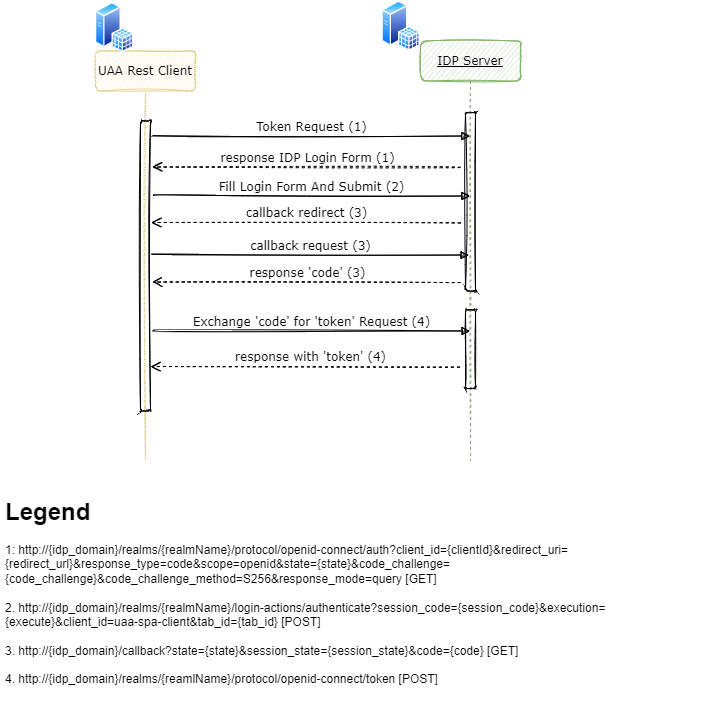

The diagram above was exported from draw.io. Its source (the exported page's mxGraphModel, read from the mxfile embedded in the PNG):
<mxGraphModel dx="1550" dy="867" grid="1" gridSize="10" guides="1" tooltips="1" connect="1" arrows="1" fold="1" page="1" pageScale="1" pageWidth="827" pageHeight="1169" math="0" shadow="0">
  <root>
    <mxCell id="0" />
    <mxCell id="1" parent="0" />
    <mxCell id="7KuRagzM1W4pi1ZXrLUH-1" value="UAA Rest Client" style="shape=umlLifeline;perimeter=lifelinePerimeter;whiteSpace=wrap;html=1;container=1;collapsible=0;recursiveResize=0;outlineConnect=0;shadow=0;comic=0;labelBackgroundColor=none;strokeWidth=1;fontFamily=Verdana;fontSize=12;align=center;dashed=1;dashPattern=1 1;rounded=1;sketch=1;fillColor=#fff2cc;strokeColor=#d6b656;" parent="1" vertex="1">
      <mxGeometry x="405" y="128.5" width="100" height="410" as="geometry" />
    </mxCell>
    <mxCell id="7KuRagzM1W4pi1ZXrLUH-2" value="" style="html=1;points=[];perimeter=orthogonalPerimeter;shadow=0;comic=0;labelBackgroundColor=none;strokeColor=#000000;strokeWidth=1;fillColor=#FFFFFF;fontFamily=Verdana;fontSize=12;fontColor=#000000;align=center;rounded=1;sketch=1;" parent="7KuRagzM1W4pi1ZXrLUH-1" vertex="1">
      <mxGeometry x="45" y="70" width="10" height="290" as="geometry" />
    </mxCell>
    <mxCell id="7KuRagzM1W4pi1ZXrLUH-3" value="&lt;u&gt;IDP Server&lt;/u&gt;" style="shape=umlLifeline;perimeter=lifelinePerimeter;whiteSpace=wrap;html=1;container=1;collapsible=0;recursiveResize=0;outlineConnect=0;shadow=0;comic=0;labelBackgroundColor=none;strokeColor=#82b366;strokeWidth=1;fillColor=#d5e8d4;fontFamily=Verdana;fontSize=12;align=center;rounded=1;sketch=1;" parent="1" vertex="1">
      <mxGeometry x="730" y="118.5" width="100" height="420" as="geometry" />
    </mxCell>
    <mxCell id="7KuRagzM1W4pi1ZXrLUH-5" value="" style="html=1;points=[];perimeter=orthogonalPerimeter;shadow=0;comic=0;labelBackgroundColor=none;strokeColor=#000000;strokeWidth=1;fillColor=#FFFFFF;fontFamily=Verdana;fontSize=12;fontColor=#000000;align=center;rounded=1;sketch=1;" parent="7KuRagzM1W4pi1ZXrLUH-3" vertex="1">
      <mxGeometry x="45" y="71.5" width="10" height="178.5" as="geometry" />
    </mxCell>
    <mxCell id="w1V8NH_SWz1Xq0VtpAeP-5" value="" style="html=1;points=[];perimeter=orthogonalPerimeter;shadow=0;comic=0;labelBackgroundColor=none;strokeColor=#000000;strokeWidth=1;fillColor=#FFFFFF;fontFamily=Verdana;fontSize=12;fontColor=#000000;align=center;rounded=1;sketch=1;" parent="7KuRagzM1W4pi1ZXrLUH-3" vertex="1">
      <mxGeometry x="45" y="269" width="10" height="78.5" as="geometry" />
    </mxCell>
    <mxCell id="7KuRagzM1W4pi1ZXrLUH-11" value="&lt;h1&gt;Legend&lt;/h1&gt;&lt;div&gt;1:&amp;nbsp;http://{idp_domain}/realms/{realmName}/protocol/openid-connect/auth?client_id={clientId}&amp;amp;redirect_uri={redirect_url}&amp;amp;response_type=code&amp;amp;scope=openid&amp;amp;state={state}&amp;amp;code_challenge={code_challenge}&amp;amp;code_challenge_method=S256&amp;amp;response_mode=query [GET]&lt;/div&gt;&lt;div&gt;&lt;br&gt;&lt;/div&gt;&lt;div&gt;2.&amp;nbsp;http://{idp_domain}/realms/{realmName}/login-actions/authenticate?session_code={session_code}&amp;amp;execution={execute}&amp;amp;client_id=uaa-spa-client&amp;amp;tab_id={tab_id} [POST]&lt;/div&gt;&lt;div&gt;&lt;br&gt;&lt;/div&gt;&lt;div&gt;3.&amp;nbsp;http://{idp_domain}/callback?state={state}&amp;amp;session_state={session_state}&amp;amp;code={code} [GET]&lt;/div&gt;&lt;div&gt;&lt;br&gt;&lt;/div&gt;&lt;div&gt;4.&amp;nbsp;http://{idp_domain}/realms/{reamlName}/protocol/openid-connect/token [POST]&lt;/div&gt;&lt;div&gt;&lt;br&gt;&lt;/div&gt;&lt;p&gt;&lt;/p&gt;" style="text;html=1;strokeColor=none;fillColor=none;spacing=5;spacingTop=-20;whiteSpace=wrap;overflow=hidden;rounded=1;sketch=1;" parent="1" vertex="1">
      <mxGeometry x="310" y="570" width="700" height="220" as="geometry" />
    </mxCell>
    <mxCell id="7KuRagzM1W4pi1ZXrLUH-14" value="Token Request (1)" style="html=1;verticalAlign=bottom;endArrow=block;labelBackgroundColor=none;fontFamily=Verdana;fontSize=12;edgeStyle=elbowEdgeStyle;elbow=vertical;curved=1;sketch=1;exitX=1.276;exitY=0.225;exitDx=0;exitDy=0;exitPerimeter=0;" parent="1" edge="1">
      <mxGeometry relative="1" as="geometry">
        <mxPoint x="462.76" y="213" as="sourcePoint" />
        <Array as="points">
          <mxPoint x="536" y="213.5" />
        </Array>
        <mxPoint x="779.5" y="213.5" as="targetPoint" />
      </mxGeometry>
    </mxCell>
    <mxCell id="7KuRagzM1W4pi1ZXrLUH-15" value="response IDP Login Form (1)" style="html=1;verticalAlign=bottom;endArrow=open;dashed=1;endSize=8;labelBackgroundColor=none;fontFamily=Verdana;fontSize=12;edgeStyle=elbowEdgeStyle;elbow=vertical;curved=1;sketch=1;entryX=1.181;entryY=0.62;entryDx=0;entryDy=0;entryPerimeter=0;" parent="1" edge="1">
      <mxGeometry relative="1" as="geometry">
        <mxPoint x="461.80999999999995" y="244.70000000000005" as="targetPoint" />
        <Array as="points">
          <mxPoint x="580" y="244.5" />
          <mxPoint x="640" y="244.5" />
          <mxPoint x="614" y="304.5" />
          <mxPoint x="644" y="304.5" />
        </Array>
        <mxPoint x="770" y="245" as="sourcePoint" />
      </mxGeometry>
    </mxCell>
    <mxCell id="YOTQtuDwfMsqdjuQNs7--6" value="" style="aspect=fixed;perimeter=ellipsePerimeter;html=1;align=center;shadow=0;dashed=0;spacingTop=3;image;image=img/lib/active_directory/sql_server.svg;rounded=1;dashPattern=1 1;sketch=1;gradientColor=none;" parent="1" vertex="1">
      <mxGeometry x="691.5" y="78.5" width="38.5" height="50" as="geometry" />
    </mxCell>
    <mxCell id="w1V8NH_SWz1Xq0VtpAeP-1" value="" style="aspect=fixed;perimeter=ellipsePerimeter;html=1;align=center;shadow=0;dashed=0;spacingTop=3;image;image=img/lib/active_directory/sql_server.svg;rounded=1;dashPattern=1 1;sketch=1;gradientColor=none;" parent="1" vertex="1">
      <mxGeometry x="405" y="80" width="38.5" height="50" as="geometry" />
    </mxCell>
    <mxCell id="w1V8NH_SWz1Xq0VtpAeP-2" value="Fill Login Form And Submit (2)" style="html=1;verticalAlign=bottom;endArrow=block;labelBackgroundColor=none;fontFamily=Verdana;fontSize=12;edgeStyle=elbowEdgeStyle;elbow=vertical;curved=1;sketch=1;exitX=1.276;exitY=0.225;exitDx=0;exitDy=0;exitPerimeter=0;" parent="1" edge="1">
      <mxGeometry relative="1" as="geometry">
        <mxPoint x="462.76" y="273" as="sourcePoint" />
        <Array as="points">
          <mxPoint x="536" y="273.5" />
        </Array>
        <mxPoint x="779.5" y="273.5" as="targetPoint" />
      </mxGeometry>
    </mxCell>
    <mxCell id="w1V8NH_SWz1Xq0VtpAeP-3" value="callback redirect (3)" style="html=1;verticalAlign=bottom;endArrow=open;dashed=1;endSize=8;labelBackgroundColor=none;fontFamily=Verdana;fontSize=12;edgeStyle=elbowEdgeStyle;elbow=vertical;curved=1;sketch=1;entryX=1.181;entryY=0.62;entryDx=0;entryDy=0;entryPerimeter=0;" parent="1" edge="1">
      <mxGeometry relative="1" as="geometry">
        <mxPoint x="460.80999999999995" y="300.20000000000005" as="targetPoint" />
        <Array as="points">
          <mxPoint x="579" y="300" />
          <mxPoint x="639" y="300" />
          <mxPoint x="613" y="360" />
          <mxPoint x="643" y="360" />
        </Array>
        <mxPoint x="770" y="300.5" as="sourcePoint" />
      </mxGeometry>
    </mxCell>
    <mxCell id="w1V8NH_SWz1Xq0VtpAeP-4" value="Exchange 'code' for 'token' Request (4)" style="html=1;verticalAlign=bottom;endArrow=block;labelBackgroundColor=none;fontFamily=Verdana;fontSize=12;edgeStyle=elbowEdgeStyle;elbow=vertical;curved=1;sketch=1;exitX=1.276;exitY=0.225;exitDx=0;exitDy=0;exitPerimeter=0;" parent="1" edge="1">
      <mxGeometry relative="1" as="geometry">
        <mxPoint x="462.76" y="408" as="sourcePoint" />
        <Array as="points">
          <mxPoint x="536" y="408.5" />
        </Array>
        <mxPoint x="779.5" y="408.5" as="targetPoint" />
      </mxGeometry>
    </mxCell>
    <mxCell id="w1V8NH_SWz1Xq0VtpAeP-6" value="response with 'token' (4)" style="html=1;verticalAlign=bottom;endArrow=open;dashed=1;endSize=8;labelBackgroundColor=none;fontFamily=Verdana;fontSize=12;edgeStyle=elbowEdgeStyle;elbow=vertical;curved=1;sketch=1;entryX=1.181;entryY=0.62;entryDx=0;entryDy=0;entryPerimeter=0;" parent="1" edge="1">
      <mxGeometry x="-0.0339" relative="1" as="geometry">
        <mxPoint x="459.99999999999994" y="444.20000000000005" as="targetPoint" />
        <Array as="points">
          <mxPoint x="578.19" y="444" />
          <mxPoint x="638.19" y="444" />
          <mxPoint x="612.19" y="504" />
          <mxPoint x="642.19" y="504" />
        </Array>
        <mxPoint x="769.19" y="444.5" as="sourcePoint" />
        <mxPoint as="offset" />
      </mxGeometry>
    </mxCell>
    <mxCell id="-e5C6FC83PBioujNlMDA-1" value="callback request (3)" style="html=1;verticalAlign=bottom;endArrow=block;labelBackgroundColor=none;fontFamily=Verdana;fontSize=12;edgeStyle=elbowEdgeStyle;elbow=vertical;curved=1;sketch=1;exitX=1.276;exitY=0.225;exitDx=0;exitDy=0;exitPerimeter=0;" edge="1" parent="1">
      <mxGeometry relative="1" as="geometry">
        <mxPoint x="461.76" y="332" as="sourcePoint" />
        <Array as="points">
          <mxPoint x="535" y="332.5" />
        </Array>
        <mxPoint x="778.5" y="332.5" as="targetPoint" />
      </mxGeometry>
    </mxCell>
    <mxCell id="-e5C6FC83PBioujNlMDA-2" value="response 'code' (3)" style="html=1;verticalAlign=bottom;endArrow=open;dashed=1;endSize=8;labelBackgroundColor=none;fontFamily=Verdana;fontSize=12;edgeStyle=elbowEdgeStyle;elbow=vertical;curved=1;sketch=1;entryX=1.181;entryY=0.62;entryDx=0;entryDy=0;entryPerimeter=0;" edge="1" parent="1">
      <mxGeometry relative="1" as="geometry">
        <mxPoint x="461.80999999999995" y="359.70000000000005" as="targetPoint" />
        <Array as="points">
          <mxPoint x="580" y="359.5" />
          <mxPoint x="640" y="359.5" />
          <mxPoint x="614" y="419.5" />
          <mxPoint x="644" y="419.5" />
        </Array>
        <mxPoint x="770" y="360" as="sourcePoint" />
      </mxGeometry>
    </mxCell>
  </root>
</mxGraphModel>